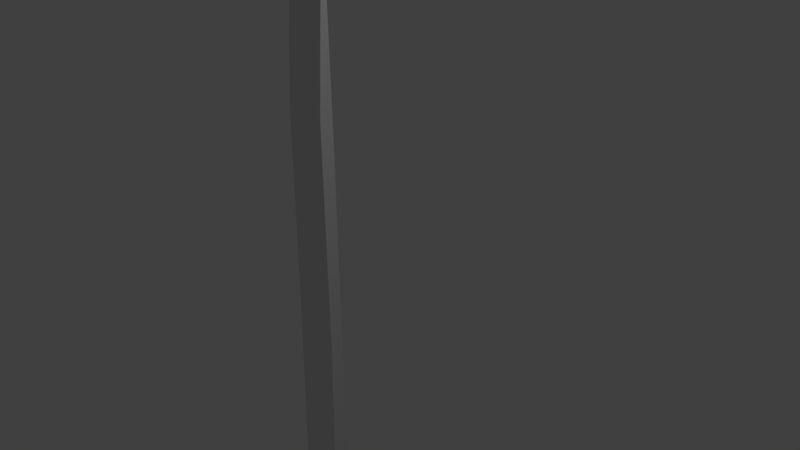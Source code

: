 # Source: G_PirateSword.blend  (saved by Blender 2.79.0; exported with 4.5.12 LTS)
import bpy
from mathutils import Matrix  # noqa: F401  (used for matrix-valued properties, if any)

bpy.ops.wm.read_factory_settings(use_empty=True)
scene = bpy.context.scene
scene.name = 'Scene'

# ---- collections
col_collection_1 = bpy.data.collections.new('Collection 1'); scene.collection.children.link(col_collection_1)

# ---- materials (node trees are filled in below, after node groups)
mat_material = bpy.data.materials.new('Material')
mat_material.alpha_threshold = 0.0
mat_material.use_transparent_shadow = False
mat_material.roughness = 0.5
mat_material.line_color = (0.0, 0.0, 0.0, 1.0)

# ---- material node trees

# ---- world
world_world = bpy.data.worlds.new('World'); scene.world = world_world
world_world.color = (0.05088, 0.05088, 0.05088)
world_world.use_sun_shadow = False
world_world.sun_shadow_jitter_overblur = 0.0
world_world.cycles.sampling_method = 'MANUAL'

# ---- cameras
cam_camera = bpy.data.cameras.new('Camera')
cam_camera.clip_end = 100.0
cam_camera.lens = 35.0
cam_camera.sensor_width = 32.0
cam_camera.sensor_height = 18.0
cam_camera.ortho_scale = 7.314
cam_camera.dof.focus_distance = 0.0
cam_camera.dof.aperture_fstop = 128.0

# ---- lights
light_lamp = bpy.data.lights.new('Lamp', 'POINT')
light_lamp.transmission_factor = 0.0
light_lamp.cutoff_distance = 30.0
light_lamp.energy = 100.0
light_lamp.shadow_buffer_clip_start = 1.001
light_lamp.shadow_soft_size = 0.1
light_lamp.shadow_maximum_resolution = 0.006
light_lamp.use_absolute_resolution = True

# ---- meshes
me_cube = bpy.data.meshes.new('Cube')
me_cube.from_pydata([(0.2545, -0.6955, -0.9996), (0.2545, -0.8714, -0.9996), (-0.3452, -0.8714, -1.0), (-0.3452, -0.6955, -1.0), (0.2663, -0.7602, 3.929), (0.2663, -0.8067, 3.929), (-0.2461, -0.8067, 3.934), (-0.2461, -0.7602, 3.934), (0.218, -0.6955, 2.072), (0.218, -0.8714, 2.072), (-0.3326, -0.8714, 2.072), (-0.3326, -0.6955, 2.072), (0.2358, -0.7233, 2.872), (0.2358, -0.8435, 2.872), (-0.3156, -0.8435, 2.872), (-0.3156, -0.7233, 2.872), (0.2937, -0.7602, 4.77), (0.2937, -0.8067, 4.77), (-0.1569, -0.8067, 4.803), (-0.1569, -0.7602, 4.803), (0.3881, -0.7602, 5.688), (0.3881, -0.8067, 5.688), (0.03165, -0.8067, 5.787), (0.03165, -0.7602, 5.787), (0.506, -0.768, 6.707), (0.506, -0.7814, 6.707), (0.4116, -0.7814, 6.735), (0.4116, -0.768, 6.735), (0.5266, -0.7723, 6.914), (-0.3318, -0.9126, -3.533), (0.2708, -0.9126, -3.533), (0.2857, -0.6542, -3.532), (-0.3318, -0.6542, -3.533), (0.239, -0.9126, -3.778), (-0.2798, -0.6542, -3.785), (0.436, -0.9126, -3.516), (0.489, -0.9126, -3.78), (0.4905, -0.9126, -3.491), (0.5449, -0.9126, -3.786), (0.5383, -0.9126, -3.496), (0.6049, -0.9126, -3.778), (0.5963, -0.9126, -3.516), (0.6801, -0.9126, -3.765), (0.6831, -0.9126, -3.516), (0.779, -0.9126, -3.732), (0.7496, -0.9126, -3.555), (0.8333, -0.9126, -3.705), (0.8336, -0.9126, -3.556), (0.9106, -0.9126, -3.656), (0.9319, -0.9126, -3.478), (1.01, -0.9126, -3.539), (0.9905, -0.9126, -3.4), (1.015, -0.9126, -3.411), (1.022, -0.9126, -3.484), (0.9502, -0.9126, -3.436), (0.2538, -0.6542, -3.778), (0.4508, -0.6542, -3.516), (0.5038, -0.6542, -3.78), (0.5053, -0.6542, -3.491), (0.5597, -0.6542, -3.786), (0.5531, -0.6542, -3.496), (0.6197, -0.6542, -3.778), (0.6111, -0.6542, -3.516), (0.6949, -0.6542, -3.765), (0.6979, -0.6542, -3.516), (0.7938, -0.6542, -3.732), (0.7644, -0.6542, -3.555), (0.8481, -0.6542, -3.705), (0.8484, -0.6542, -3.556), (0.9254, -0.6542, -3.656), (0.9467, -0.6542, -3.478), (1.025, -0.6542, -3.539), (1.005, -0.6542, -3.4), (1.03, -0.6542, -3.411), (1.037, -0.6542, -3.484), (0.965, -0.6542, -3.436), (-0.2798, -0.9128, -3.785), (-0.5716, -0.9126, -3.528), (-0.5716, -0.6542, -3.528), (-0.5197, -0.6542, -3.753), (-0.5197, -0.9128, -3.753), (-0.7053, -0.9126, -3.526), (-0.7053, -0.6542, -3.526), (-0.6533, -0.6542, -3.744), (-0.6533, -0.9128, -3.744), (-0.8753, -0.9123, -3.597), (-0.8753, -0.6545, -3.597), (-0.8031, -0.6542, -3.78), (-0.8031, -0.9128, -3.78), (-0.7282, -0.9128, -3.753), (-0.7282, -0.6542, -3.753), (-0.7802, -0.6542, -3.54), (-0.7802, -0.9126, -3.54), (-0.9811, -0.9115, -3.675), (-0.9811, -0.6553, -3.675), (-0.9328, -0.6553, -3.855), (-0.9328, -0.9117, -3.855), (-1.13, -0.9115, -3.838), (-1.13, -0.6553, -3.838), (-1.078, -0.6553, -4.027), (-1.078, -0.9117, -4.027), (-1.265, -1.042, -4.054), (-1.265, -0.5902, -4.054), (-1.112, -0.5902, -4.094)], [], [(0, 1, 30, 31), (7, 6, 18, 19), (12, 4, 5, 13), (13, 5, 6, 14), (14, 6, 7, 15), (8, 0, 3, 11), (12, 8, 11, 15), (2, 10, 11, 3), (1, 9, 10, 2), (0, 8, 9, 1), (4, 12, 15, 7), (10, 14, 15, 11), (9, 13, 14, 10), (8, 12, 13, 9), (19, 18, 22, 23), (4, 7, 19, 16), (6, 5, 17, 18), (5, 4, 16, 17), (20, 23, 27, 24), (16, 19, 23, 20), (18, 17, 21, 22), (17, 16, 20, 21), (26, 25, 28), (22, 21, 25, 26), (21, 20, 24, 25), (23, 22, 26, 27), (2, 3, 32, 29), (25, 24, 28), (27, 26, 28), (24, 27, 28), (1, 2, 29, 30), (3, 0, 31, 32), (30, 33, 36, 35), (35, 36, 38, 37), (37, 38, 40, 39), (39, 40, 42, 41), (41, 42, 44, 43), (43, 44, 46, 45), (45, 46, 48, 47), (47, 48, 50, 49), (54, 53, 52, 51), (49, 50, 53, 54), (31, 56, 57, 55), (56, 58, 59, 57), (58, 60, 61, 59), (60, 62, 63, 61), (62, 64, 65, 63), (64, 66, 67, 65), (66, 68, 69, 67), (68, 70, 71, 69), (75, 72, 73, 74), (70, 75, 74, 71), (43, 64, 62, 41), (38, 59, 61, 40), (48, 69, 71, 50), (39, 60, 58, 37), (49, 70, 68, 47), (33, 55, 57, 36), (44, 65, 67, 46), (52, 73, 72, 51), (35, 56, 31, 30), (45, 66, 64, 43), (40, 61, 63, 42), (53, 74, 73, 52), (41, 62, 60, 39), (54, 75, 70, 49), (36, 57, 59, 38), (46, 67, 69, 48), (50, 71, 74, 53), (37, 58, 56, 35), (47, 68, 66, 45), (42, 63, 65, 44), (51, 72, 75, 54), (34, 32, 31, 55), (76, 33, 30, 29), (76, 29, 77, 80), (80, 77, 81, 84), (29, 32, 78, 77), (32, 34, 79, 78), (34, 76, 80, 79), (90, 89, 88, 87), (77, 78, 82, 81), (79, 80, 84, 83), (78, 79, 83, 82), (86, 87, 95, 94), (91, 90, 87, 86), (89, 92, 85, 88), (92, 91, 86, 85), (81, 82, 91, 92), (84, 81, 92, 89), (82, 83, 90, 91), (83, 84, 89, 90), (95, 96, 100, 99), (88, 85, 93, 96), (85, 86, 94, 93), (87, 88, 96, 95), (97, 98, 99, 100), (94, 95, 99, 98), (96, 93, 97, 100), (93, 94, 98, 97), (98, 99, 103, 102), (97, 98, 102, 101)])
me_cube.materials.append(mat_material)
me_cube.use_remesh_preserve_volume = False
me_cube.use_remesh_preserve_attributes = False
me_cube.use_mirror_vertex_groups = False
me_cube.update()

# ---- objects
ob_cube = bpy.data.objects.new('Cube', me_cube)
ob_lamp = bpy.data.objects.new('Lamp', light_lamp)
ob_camera = bpy.data.objects.new('Camera', cam_camera)

# ---- transforms, parenting, visibility, modifiers, constraints
ob_cube.location = (0.0, 0.0, 0.0)
ob_cube.lock_rotations_4d = False
ob_cube.empty_display_type = 'ARROWS'
ob_cube.lineart.crease_threshold = 0.0
ob_lamp.location = (4.076, 1.005, 5.904)
ob_lamp.rotation_euler = (0.6503, 0.05522, 1.866)
ob_lamp.lock_rotations_4d = False
ob_lamp.empty_display_type = 'ARROWS'
ob_lamp.color = (0.0, 0.0, 0.0, 0.0)
ob_lamp.lineart.crease_threshold = 0.0
ob_camera.location = (7.481, -6.508, 5.344)
ob_camera.rotation_euler = (1.109, 0.0, 0.8149)
ob_camera.lock_rotations_4d = False
ob_camera.empty_display_type = 'ARROWS'
ob_camera.color = (0.0, 0.0, 0.0, 0.0)
ob_camera.display_type = 'WIRE'
ob_camera.lineart.crease_threshold = 0.0

# ---- collection membership
col_collection_1.objects.link(ob_cube)
col_collection_1.objects.link(ob_lamp)
col_collection_1.objects.link(ob_camera)

# ---- scene / render settings (as saved in the file)
scene.camera = ob_camera
scene.frame_start = 1; scene.frame_end = 250; scene.frame_set(1)
scene.render.engine = 'BLENDER_EEVEE_NEXT'
scene.render.resolution_percentage = 50
scene.render.dither_intensity = 0.0
scene.cycles.use_denoising = False
scene.cycles.samples = 128
scene.cycles.sampling_pattern = 'TABULATED_SOBOL'
scene.cycles.use_adaptive_sampling = False
scene.cycles.use_light_tree = False
scene.cycles.blur_glossy = 0.0
scene.cycles.sample_clamp_indirect = 0.0
scene.view_settings.view_transform = 'Standard'
bpy.context.view_layer.update()
